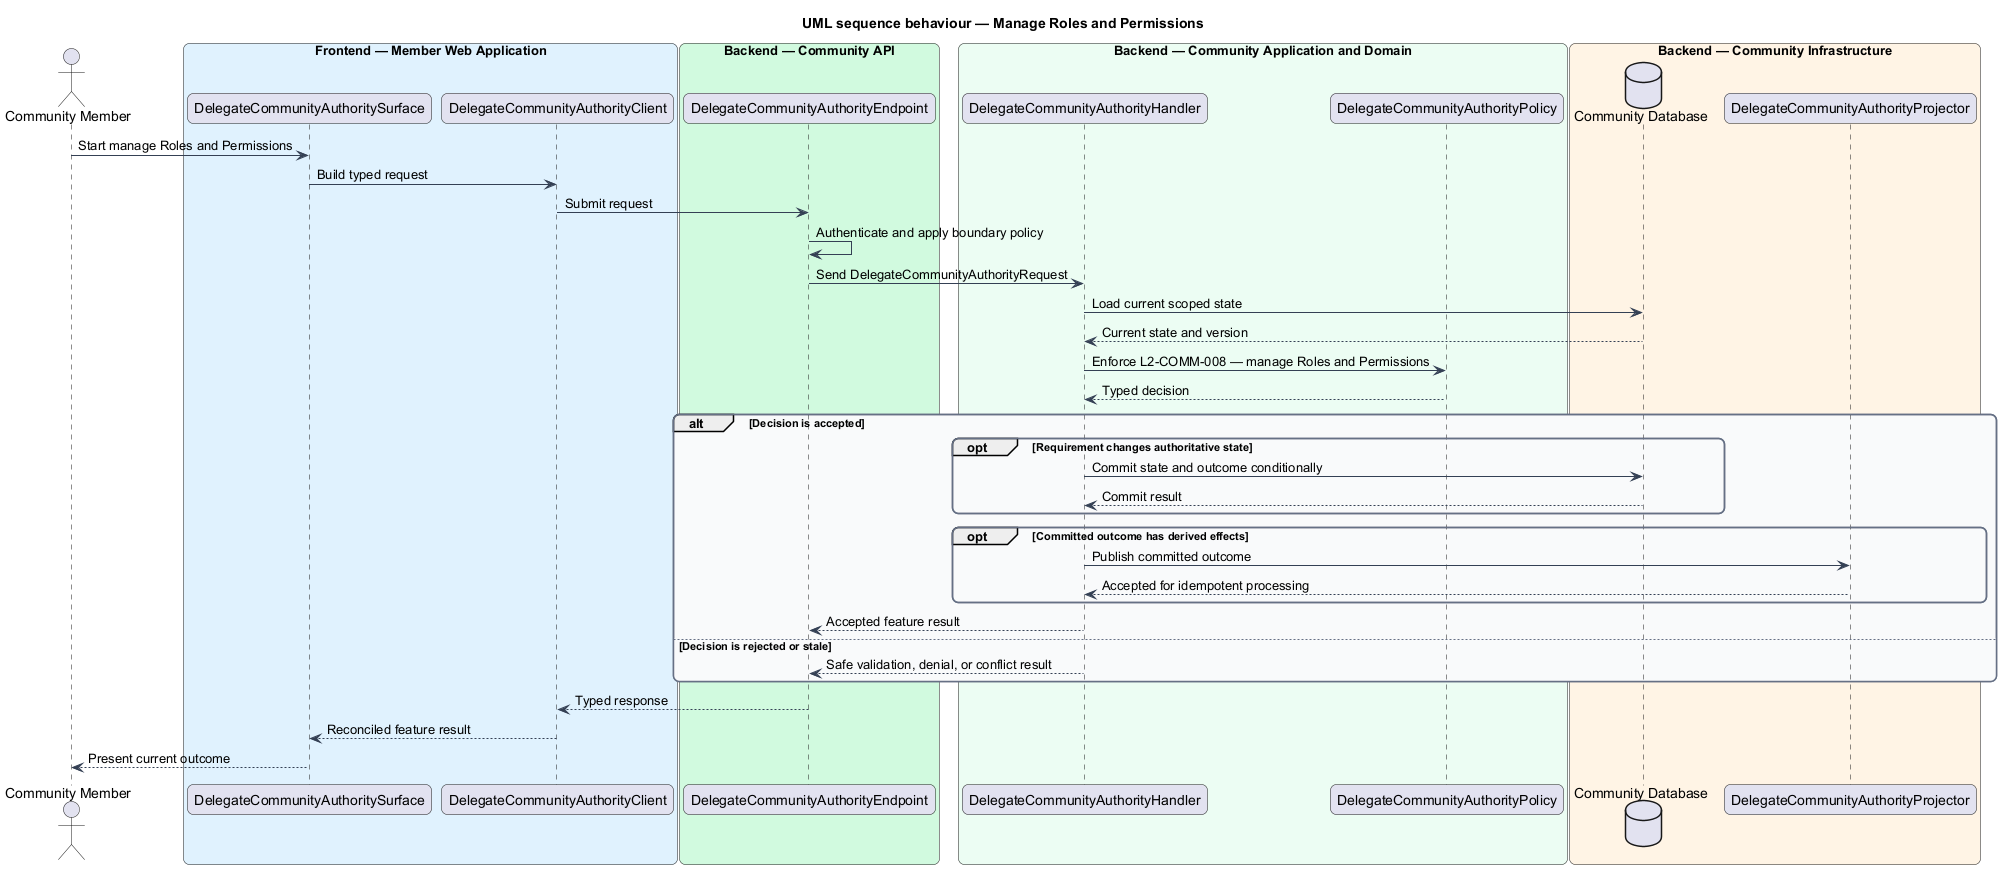

The diagram above was rendered by PlantUML. Its source (embedded in the PNG):
@startuml
title UML sequence behaviour — Manage Roles and Permissions
skinparam backgroundColor #FFFFFF
skinparam shadowing false
skinparam roundcorner 12
skinparam defaultFontName Arial
skinparam ArrowColor #344054
skinparam rectangle {
  BorderColor #344054
  FontColor #101828
}
skinparam package {
  BorderColor #667085
  FontColor #101828
  BackgroundColor #F9FAFB
}
actor "Community Member" as actor
box "Frontend — Member Web Application" #E0F2FE
  participant "DelegateCommunityAuthoritySurface" as surface
  participant "DelegateCommunityAuthorityClient" as client
end box
box "Backend — Community API" #D1FADF
  participant "DelegateCommunityAuthorityEndpoint" as endpoint
end box
box "Backend — Community Application and Domain" #ECFDF3
  participant "DelegateCommunityAuthorityHandler" as handler
  participant "DelegateCommunityAuthorityPolicy" as policy
end box
box "Backend — Community Infrastructure" #FFF4E5
  database "Community Database" as store
  participant "DelegateCommunityAuthorityProjector" as projector
end box

actor -> surface : Start manage Roles and Permissions
surface -> client : Build typed request
client -> endpoint : Submit request
endpoint -> endpoint : Authenticate and apply boundary policy
endpoint -> handler : Send DelegateCommunityAuthorityRequest
handler -> store : Load current scoped state
store --> handler : Current state and version
handler -> policy : Enforce L2-COMM-008 — manage Roles and Permissions
policy --> handler : Typed decision
alt Decision is accepted
  opt Requirement changes authoritative state
    handler -> store : Commit state and outcome conditionally
    store --> handler : Commit result
  end
  opt Committed outcome has derived effects
    handler -> projector : Publish committed outcome
    projector --> handler : Accepted for idempotent processing
  end
  handler --> endpoint : Accepted feature result
else Decision is rejected or stale
  handler --> endpoint : Safe validation, denial, or conflict result
end
endpoint --> client : Typed response
client --> surface : Reconciled feature result
surface --> actor : Present current outcome
@enduml